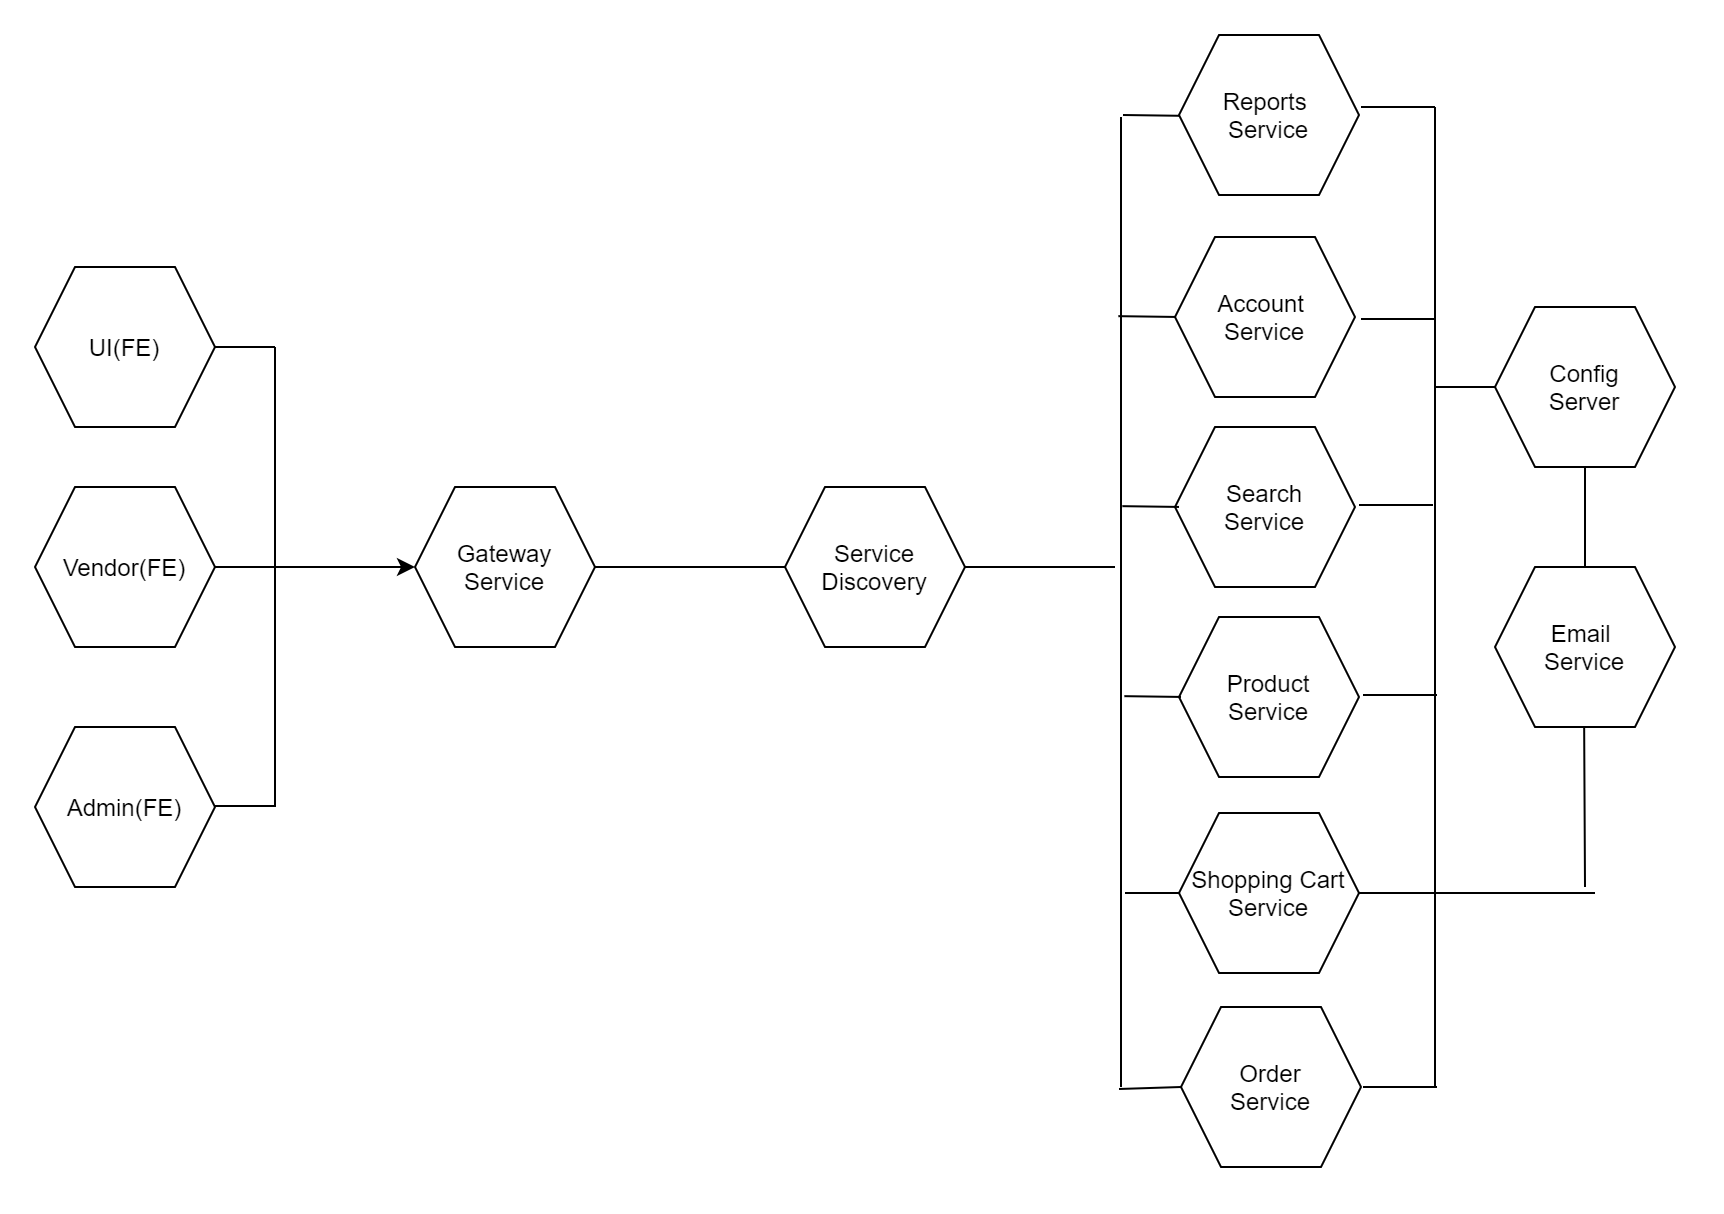

The diagram above was exported from draw.io. Its source (the exported page's mxGraphModel, read from the mxfile embedded in the PNG):
<mxGraphModel dx="771" dy="1518" grid="1" gridSize="10" guides="1" tooltips="1" connect="1" arrows="1" fold="1" page="1" pageScale="1" pageWidth="850" pageHeight="1100" math="0" shadow="0">
  <root>
    <mxCell id="0" />
    <mxCell id="1" parent="0" />
    <mxCell id="JGdxgL1rv-DIQfb15yzt-1" value="Gateway Service" style="shape=hexagon;perimeter=hexagonPerimeter2;whiteSpace=wrap;html=1;fixedSize=1;" vertex="1" parent="1">
      <mxGeometry x="240" y="200" width="90" height="80" as="geometry" />
    </mxCell>
    <mxCell id="JGdxgL1rv-DIQfb15yzt-2" value="" style="endArrow=classic;html=1;entryX=0;entryY=0.5;entryDx=0;entryDy=0;" edge="1" parent="1" target="JGdxgL1rv-DIQfb15yzt-1">
      <mxGeometry width="50" height="50" relative="1" as="geometry">
        <mxPoint x="170" y="240" as="sourcePoint" />
        <mxPoint x="230" y="190" as="targetPoint" />
      </mxGeometry>
    </mxCell>
    <mxCell id="JGdxgL1rv-DIQfb15yzt-3" value="Service Discovery" style="shape=hexagon;perimeter=hexagonPerimeter2;whiteSpace=wrap;html=1;fixedSize=1;" vertex="1" parent="1">
      <mxGeometry x="425" y="200" width="90" height="80" as="geometry" />
    </mxCell>
    <mxCell id="JGdxgL1rv-DIQfb15yzt-27" value="Email&amp;nbsp;&lt;br&gt;Service" style="shape=hexagon;perimeter=hexagonPerimeter2;whiteSpace=wrap;html=1;fixedSize=1;" vertex="1" parent="1">
      <mxGeometry x="780" y="240" width="90" height="80" as="geometry" />
    </mxCell>
    <mxCell id="JGdxgL1rv-DIQfb15yzt-28" value="" style="endArrow=none;html=1;exitX=1;exitY=0.5;exitDx=0;exitDy=0;entryX=0;entryY=0.5;entryDx=0;entryDy=0;" edge="1" parent="1" source="JGdxgL1rv-DIQfb15yzt-1" target="JGdxgL1rv-DIQfb15yzt-3">
      <mxGeometry width="50" height="50" relative="1" as="geometry">
        <mxPoint x="460" y="250" as="sourcePoint" />
        <mxPoint x="510" y="200" as="targetPoint" />
      </mxGeometry>
    </mxCell>
    <mxCell id="JGdxgL1rv-DIQfb15yzt-30" value="Account &lt;br&gt;Service" style="shape=hexagon;perimeter=hexagonPerimeter2;whiteSpace=wrap;html=1;fixedSize=1;" vertex="1" parent="1">
      <mxGeometry x="620" y="75" width="90" height="80" as="geometry" />
    </mxCell>
    <mxCell id="JGdxgL1rv-DIQfb15yzt-31" value="Order&lt;br&gt;Service" style="shape=hexagon;perimeter=hexagonPerimeter2;whiteSpace=wrap;html=1;fixedSize=1;" vertex="1" parent="1">
      <mxGeometry x="623" y="460" width="90" height="80" as="geometry" />
    </mxCell>
    <mxCell id="JGdxgL1rv-DIQfb15yzt-33" value="Shopping Cart&lt;br&gt;Service" style="shape=hexagon;perimeter=hexagonPerimeter2;whiteSpace=wrap;html=1;fixedSize=1;" vertex="1" parent="1">
      <mxGeometry x="622" y="363" width="90" height="80" as="geometry" />
    </mxCell>
    <mxCell id="JGdxgL1rv-DIQfb15yzt-35" value="Reports &lt;br&gt;Service" style="shape=hexagon;perimeter=hexagonPerimeter2;whiteSpace=wrap;html=1;fixedSize=1;" vertex="1" parent="1">
      <mxGeometry x="622" y="-26" width="90" height="80" as="geometry" />
    </mxCell>
    <mxCell id="JGdxgL1rv-DIQfb15yzt-37" value="Config&lt;br&gt;Server" style="shape=hexagon;perimeter=hexagonPerimeter2;whiteSpace=wrap;html=1;fixedSize=1;" vertex="1" parent="1">
      <mxGeometry x="780" y="110" width="90" height="80" as="geometry" />
    </mxCell>
    <mxCell id="JGdxgL1rv-DIQfb15yzt-39" value="Search&lt;br&gt;Service" style="shape=hexagon;perimeter=hexagonPerimeter2;whiteSpace=wrap;html=1;fixedSize=1;" vertex="1" parent="1">
      <mxGeometry x="620" y="170" width="90" height="80" as="geometry" />
    </mxCell>
    <mxCell id="JGdxgL1rv-DIQfb15yzt-41" value="Product&lt;br&gt;Service" style="shape=hexagon;perimeter=hexagonPerimeter2;whiteSpace=wrap;html=1;fixedSize=1;" vertex="1" parent="1">
      <mxGeometry x="622" y="265" width="90" height="80" as="geometry" />
    </mxCell>
    <mxCell id="JGdxgL1rv-DIQfb15yzt-42" value="UI(FE)" style="shape=hexagon;perimeter=hexagonPerimeter2;whiteSpace=wrap;html=1;fixedSize=1;" vertex="1" parent="1">
      <mxGeometry x="50" y="90" width="90" height="80" as="geometry" />
    </mxCell>
    <mxCell id="JGdxgL1rv-DIQfb15yzt-44" value="Vendor(FE)" style="shape=hexagon;perimeter=hexagonPerimeter2;whiteSpace=wrap;html=1;fixedSize=1;" vertex="1" parent="1">
      <mxGeometry x="50" y="200" width="90" height="80" as="geometry" />
    </mxCell>
    <mxCell id="JGdxgL1rv-DIQfb15yzt-45" value="Admin(FE)" style="shape=hexagon;perimeter=hexagonPerimeter2;whiteSpace=wrap;html=1;fixedSize=1;" vertex="1" parent="1">
      <mxGeometry x="50" y="320" width="90" height="80" as="geometry" />
    </mxCell>
    <mxCell id="JGdxgL1rv-DIQfb15yzt-46" value="" style="endArrow=none;html=1;" edge="1" parent="1">
      <mxGeometry width="50" height="50" relative="1" as="geometry">
        <mxPoint x="140" y="130" as="sourcePoint" />
        <mxPoint x="170" y="130" as="targetPoint" />
      </mxGeometry>
    </mxCell>
    <mxCell id="JGdxgL1rv-DIQfb15yzt-47" value="" style="endArrow=none;html=1;" edge="1" parent="1">
      <mxGeometry width="50" height="50" relative="1" as="geometry">
        <mxPoint x="170" y="240" as="sourcePoint" />
        <mxPoint x="170" y="130" as="targetPoint" />
      </mxGeometry>
    </mxCell>
    <mxCell id="JGdxgL1rv-DIQfb15yzt-48" value="" style="endArrow=none;html=1;" edge="1" parent="1">
      <mxGeometry width="50" height="50" relative="1" as="geometry">
        <mxPoint x="170" y="360" as="sourcePoint" />
        <mxPoint x="170" y="240" as="targetPoint" />
      </mxGeometry>
    </mxCell>
    <mxCell id="JGdxgL1rv-DIQfb15yzt-49" value="" style="endArrow=none;html=1;" edge="1" parent="1">
      <mxGeometry width="50" height="50" relative="1" as="geometry">
        <mxPoint x="140" y="359.5" as="sourcePoint" />
        <mxPoint x="170" y="359.5" as="targetPoint" />
      </mxGeometry>
    </mxCell>
    <mxCell id="JGdxgL1rv-DIQfb15yzt-50" value="" style="endArrow=none;html=1;" edge="1" parent="1">
      <mxGeometry width="50" height="50" relative="1" as="geometry">
        <mxPoint x="140" y="240" as="sourcePoint" />
        <mxPoint x="180" y="240" as="targetPoint" />
      </mxGeometry>
    </mxCell>
    <mxCell id="JGdxgL1rv-DIQfb15yzt-52" value="" style="endArrow=none;html=1;entryX=0.5;entryY=1;entryDx=0;entryDy=0;exitX=0.5;exitY=0;exitDx=0;exitDy=0;" edge="1" parent="1" source="JGdxgL1rv-DIQfb15yzt-27" target="JGdxgL1rv-DIQfb15yzt-37">
      <mxGeometry width="50" height="50" relative="1" as="geometry">
        <mxPoint x="750" y="310" as="sourcePoint" />
        <mxPoint x="800" y="260" as="targetPoint" />
      </mxGeometry>
    </mxCell>
    <mxCell id="JGdxgL1rv-DIQfb15yzt-54" value="" style="endArrow=none;html=1;exitX=1;exitY=0.5;exitDx=0;exitDy=0;" edge="1" parent="1" source="JGdxgL1rv-DIQfb15yzt-3">
      <mxGeometry width="50" height="50" relative="1" as="geometry">
        <mxPoint x="570" y="220" as="sourcePoint" />
        <mxPoint x="590" y="240" as="targetPoint" />
      </mxGeometry>
    </mxCell>
    <mxCell id="JGdxgL1rv-DIQfb15yzt-56" value="" style="endArrow=none;html=1;" edge="1" parent="1">
      <mxGeometry width="50" height="50" relative="1" as="geometry">
        <mxPoint x="593" y="500" as="sourcePoint" />
        <mxPoint x="593" y="15" as="targetPoint" />
      </mxGeometry>
    </mxCell>
    <mxCell id="JGdxgL1rv-DIQfb15yzt-60" value="" style="endArrow=none;html=1;" edge="1" parent="1">
      <mxGeometry width="50" height="50" relative="1" as="geometry">
        <mxPoint x="594" y="14" as="sourcePoint" />
        <mxPoint x="622.3061224489797" y="14.387755102040956" as="targetPoint" />
      </mxGeometry>
    </mxCell>
    <mxCell id="JGdxgL1rv-DIQfb15yzt-61" value="" style="endArrow=none;html=1;" edge="1" parent="1">
      <mxGeometry width="50" height="50" relative="1" as="geometry">
        <mxPoint x="593.69" y="209.57999999999998" as="sourcePoint" />
        <mxPoint x="621.9961224489798" y="209.96775510204094" as="targetPoint" />
      </mxGeometry>
    </mxCell>
    <mxCell id="JGdxgL1rv-DIQfb15yzt-62" value="" style="endArrow=none;html=1;" edge="1" parent="1">
      <mxGeometry width="50" height="50" relative="1" as="geometry">
        <mxPoint x="591.69" y="114.58" as="sourcePoint" />
        <mxPoint x="619.9961224489798" y="114.96775510204095" as="targetPoint" />
      </mxGeometry>
    </mxCell>
    <mxCell id="JGdxgL1rv-DIQfb15yzt-66" value="" style="endArrow=none;html=1;" edge="1" parent="1">
      <mxGeometry width="50" height="50" relative="1" as="geometry">
        <mxPoint x="594.69" y="304.58000000000015" as="sourcePoint" />
        <mxPoint x="622.9961224489798" y="304.9677551020409" as="targetPoint" />
      </mxGeometry>
    </mxCell>
    <mxCell id="JGdxgL1rv-DIQfb15yzt-75" value="" style="endArrow=none;html=1;entryX=0;entryY=0.5;entryDx=0;entryDy=0;" edge="1" parent="1" target="JGdxgL1rv-DIQfb15yzt-33">
      <mxGeometry width="50" height="50" relative="1" as="geometry">
        <mxPoint x="595" y="403" as="sourcePoint" />
        <mxPoint x="617" y="403" as="targetPoint" />
      </mxGeometry>
    </mxCell>
    <mxCell id="JGdxgL1rv-DIQfb15yzt-77" value="" style="endArrow=none;html=1;entryX=0;entryY=0.5;entryDx=0;entryDy=0;" edge="1" parent="1" target="JGdxgL1rv-DIQfb15yzt-31">
      <mxGeometry width="50" height="50" relative="1" as="geometry">
        <mxPoint x="592" y="501" as="sourcePoint" />
        <mxPoint x="620" y="490" as="targetPoint" />
      </mxGeometry>
    </mxCell>
    <mxCell id="JGdxgL1rv-DIQfb15yzt-78" value="" style="endArrow=none;html=1;" edge="1" parent="1">
      <mxGeometry width="50" height="50" relative="1" as="geometry">
        <mxPoint x="750" y="500" as="sourcePoint" />
        <mxPoint x="750" y="10" as="targetPoint" />
      </mxGeometry>
    </mxCell>
    <mxCell id="JGdxgL1rv-DIQfb15yzt-79" value="" style="endArrow=none;html=1;entryX=0;entryY=0.5;entryDx=0;entryDy=0;" edge="1" parent="1" target="JGdxgL1rv-DIQfb15yzt-37">
      <mxGeometry width="50" height="50" relative="1" as="geometry">
        <mxPoint x="750" y="150" as="sourcePoint" />
        <mxPoint x="720" y="220" as="targetPoint" />
      </mxGeometry>
    </mxCell>
    <mxCell id="JGdxgL1rv-DIQfb15yzt-80" value="" style="endArrow=none;html=1;" edge="1" parent="1">
      <mxGeometry width="50" height="50" relative="1" as="geometry">
        <mxPoint x="713" y="10" as="sourcePoint" />
        <mxPoint x="750" y="10" as="targetPoint" />
      </mxGeometry>
    </mxCell>
    <mxCell id="JGdxgL1rv-DIQfb15yzt-81" value="" style="endArrow=none;html=1;" edge="1" parent="1">
      <mxGeometry width="50" height="50" relative="1" as="geometry">
        <mxPoint x="713" y="116" as="sourcePoint" />
        <mxPoint x="750" y="116" as="targetPoint" />
      </mxGeometry>
    </mxCell>
    <mxCell id="JGdxgL1rv-DIQfb15yzt-83" value="" style="endArrow=none;html=1;" edge="1" parent="1">
      <mxGeometry width="50" height="50" relative="1" as="geometry">
        <mxPoint x="712" y="209" as="sourcePoint" />
        <mxPoint x="749" y="209" as="targetPoint" />
      </mxGeometry>
    </mxCell>
    <mxCell id="JGdxgL1rv-DIQfb15yzt-85" value="" style="endArrow=none;html=1;" edge="1" parent="1">
      <mxGeometry width="50" height="50" relative="1" as="geometry">
        <mxPoint x="714" y="304.0000000000002" as="sourcePoint" />
        <mxPoint x="751" y="304.0000000000002" as="targetPoint" />
      </mxGeometry>
    </mxCell>
    <mxCell id="JGdxgL1rv-DIQfb15yzt-87" value="" style="endArrow=none;html=1;" edge="1" parent="1">
      <mxGeometry width="50" height="50" relative="1" as="geometry">
        <mxPoint x="712" y="403.0000000000002" as="sourcePoint" />
        <mxPoint x="749" y="403.0000000000002" as="targetPoint" />
      </mxGeometry>
    </mxCell>
    <mxCell id="JGdxgL1rv-DIQfb15yzt-88" value="" style="endArrow=none;html=1;" edge="1" parent="1">
      <mxGeometry width="50" height="50" relative="1" as="geometry">
        <mxPoint x="714" y="500.0000000000002" as="sourcePoint" />
        <mxPoint x="751" y="500.0000000000002" as="targetPoint" />
      </mxGeometry>
    </mxCell>
    <mxCell id="JGdxgL1rv-DIQfb15yzt-89" value="" style="endArrow=none;html=1;" edge="1" parent="1">
      <mxGeometry width="50" height="50" relative="1" as="geometry">
        <mxPoint x="749" y="403.0000000000002" as="sourcePoint" />
        <mxPoint x="830" y="403" as="targetPoint" />
      </mxGeometry>
    </mxCell>
    <mxCell id="JGdxgL1rv-DIQfb15yzt-91" value="" style="endArrow=none;html=1;entryX=0.5;entryY=1;entryDx=0;entryDy=0;" edge="1" parent="1">
      <mxGeometry width="50" height="50" relative="1" as="geometry">
        <mxPoint x="825" y="400" as="sourcePoint" />
        <mxPoint x="824.58" y="320" as="targetPoint" />
      </mxGeometry>
    </mxCell>
  </root>
</mxGraphModel>